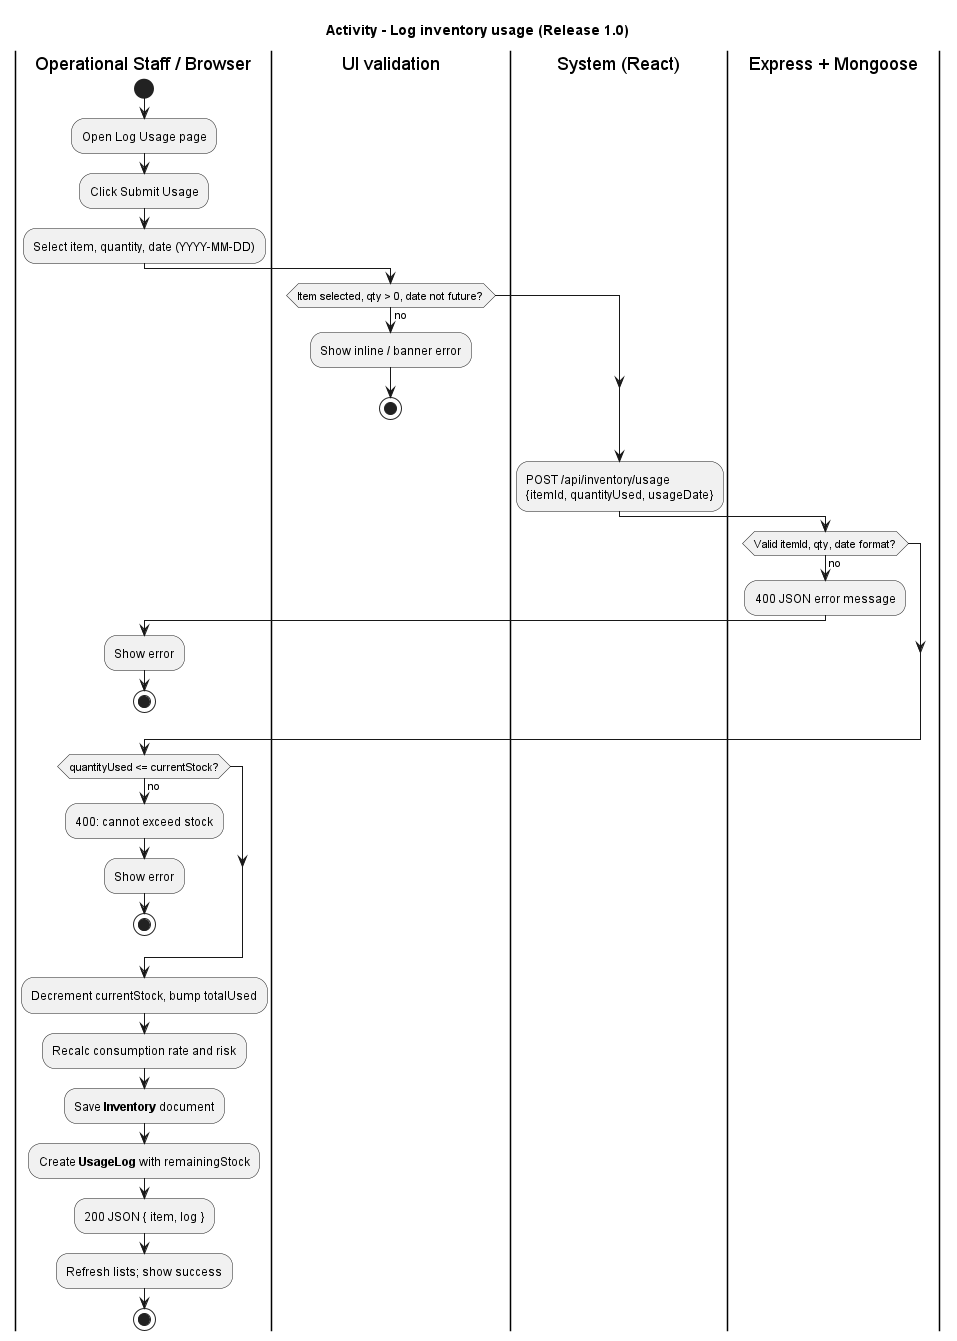

The diagram above was rendered by PlantUML. Its source (embedded in the PNG):
@startuml activity-log-usage
title Activity - Log inventory usage (Release 1.0)
|Operational Staff / Browser|
start
:Open Log Usage page;
:Click Submit Usage;
:Select item, quantity, date (YYYY-MM-DD);
|UI validation|
if (Item selected, qty > 0, date not future?) then (no)
  :Show inline / banner error;
  stop
endif
|System (React)|
:POST /api/inventory/usage\n{itemId, quantityUsed, usageDate};
|Express + Mongoose|
if (Valid itemId, qty, date format?) then (no)
  :400 JSON error message;
  |Operational Staff / Browser|
  :Show error;
  stop
endif
if (quantityUsed <= currentStock?) then (no)
  :400: cannot exceed stock;
  |Operational Staff / Browser|
  :Show error;
  stop
endif
:Decrement currentStock, bump totalUsed;
:Recalc consumption rate and risk;
:Save **Inventory** document;
:Create **UsageLog** with remainingStock;
:200 JSON { item, log };
|Operational Staff / Browser|
:Refresh lists; show success;
stop

@enduml